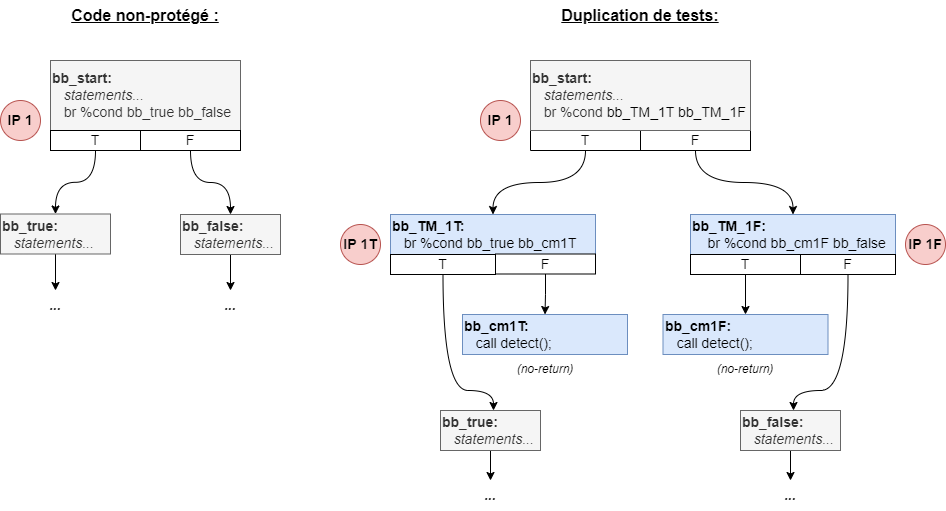

The diagram above was exported from draw.io. Its source (the exported page's mxGraphModel, read from the mxfile embedded in the PNG):
<mxGraphModel dx="2062" dy="1225" grid="1" gridSize="10" guides="1" tooltips="1" connect="1" arrows="1" fold="1" page="1" pageScale="1" pageWidth="1169" pageHeight="827" math="0" shadow="0">
  <root>
    <mxCell id="0" />
    <mxCell id="1" parent="0" />
    <mxCell id="3kN_YLUNFTvYHWGl1sU_-1" value="&lt;b&gt;bb_start:&lt;br&gt;&lt;/b&gt;&amp;nbsp; &amp;nbsp;&lt;i&gt;statements...&lt;/i&gt;&lt;br&gt;&amp;nbsp; &amp;nbsp;br %cond bb_true bb_false" style="rounded=0;whiteSpace=wrap;html=1;fontSize=14;align=left;fillColor=#f5f5f5;fontColor=#333333;strokeColor=#666666;" parent="1" vertex="1">
      <mxGeometry x="90" y="260" width="190" height="70" as="geometry" />
    </mxCell>
    <mxCell id="fBPYNS5tNRFxLvzhudh0-2" style="edgeStyle=orthogonalEdgeStyle;rounded=0;orthogonalLoop=1;jettySize=auto;html=1;entryX=0.5;entryY=0;entryDx=0;entryDy=0;fontSize=16;" parent="1" source="3kN_YLUNFTvYHWGl1sU_-2" target="3kN_YLUNFTvYHWGl1sU_-43" edge="1">
      <mxGeometry relative="1" as="geometry" />
    </mxCell>
    <mxCell id="3kN_YLUNFTvYHWGl1sU_-2" value="&lt;b&gt;bb_true:&lt;/b&gt;&lt;br&gt;&amp;nbsp; &lt;i&gt;&amp;nbsp;statements...&lt;/i&gt;" style="rounded=0;whiteSpace=wrap;html=1;fontSize=14;align=left;fillColor=#f5f5f5;fontColor=#333333;strokeColor=#666666;" parent="1" vertex="1">
      <mxGeometry x="40" y="413.5" width="110" height="40" as="geometry" />
    </mxCell>
    <mxCell id="3kN_YLUNFTvYHWGl1sU_-27" style="edgeStyle=orthogonalEdgeStyle;rounded=0;orthogonalLoop=1;jettySize=auto;html=1;fontSize=14;exitX=0.5;exitY=1;exitDx=0;exitDy=0;entryX=0.5;entryY=0;entryDx=0;entryDy=0;" parent="1" source="3kN_YLUNFTvYHWGl1sU_-3" target="3kN_YLUNFTvYHWGl1sU_-44" edge="1">
      <mxGeometry relative="1" as="geometry">
        <mxPoint x="270" y="500" as="targetPoint" />
      </mxGeometry>
    </mxCell>
    <mxCell id="3kN_YLUNFTvYHWGl1sU_-3" value="&lt;b&gt;bb_false:&lt;/b&gt;&lt;br&gt;&amp;nbsp; &lt;i&gt;&amp;nbsp;statements...&lt;/i&gt;" style="rounded=0;whiteSpace=wrap;html=1;fontSize=14;align=left;fillColor=#f5f5f5;fontColor=#333333;strokeColor=#666666;" parent="1" vertex="1">
      <mxGeometry x="220" y="414" width="100" height="40" as="geometry" />
    </mxCell>
    <mxCell id="3kN_YLUNFTvYHWGl1sU_-7" style="edgeStyle=orthogonalEdgeStyle;rounded=0;orthogonalLoop=1;jettySize=auto;html=1;fontSize=14;curved=1;" parent="1" source="3kN_YLUNFTvYHWGl1sU_-5" target="3kN_YLUNFTvYHWGl1sU_-2" edge="1">
      <mxGeometry relative="1" as="geometry" />
    </mxCell>
    <mxCell id="3kN_YLUNFTvYHWGl1sU_-5" value="T" style="rounded=0;whiteSpace=wrap;html=1;fontSize=14;" parent="1" vertex="1">
      <mxGeometry x="90" y="330" width="90" height="20" as="geometry" />
    </mxCell>
    <mxCell id="3kN_YLUNFTvYHWGl1sU_-8" style="edgeStyle=orthogonalEdgeStyle;rounded=0;orthogonalLoop=1;jettySize=auto;html=1;fontSize=14;curved=1;" parent="1" source="3kN_YLUNFTvYHWGl1sU_-6" target="3kN_YLUNFTvYHWGl1sU_-3" edge="1">
      <mxGeometry relative="1" as="geometry" />
    </mxCell>
    <mxCell id="3kN_YLUNFTvYHWGl1sU_-6" value="F" style="rounded=0;whiteSpace=wrap;html=1;fontSize=14;" parent="1" vertex="1">
      <mxGeometry x="180" y="330" width="100" height="20" as="geometry" />
    </mxCell>
    <mxCell id="3kN_YLUNFTvYHWGl1sU_-10" value="&lt;b&gt;bb_TM_1T:&lt;/b&gt;&lt;br&gt;&amp;nbsp; &amp;nbsp;br %cond bb_true bb_cm1T" style="rounded=0;whiteSpace=wrap;html=1;fontSize=14;align=left;fillColor=#dae8fc;strokeColor=#6c8ebf;" parent="1" vertex="1">
      <mxGeometry x="430" y="414" width="205" height="40" as="geometry" />
    </mxCell>
    <mxCell id="3kN_YLUNFTvYHWGl1sU_-11" value="&lt;b&gt;bb_TM_1F:&lt;/b&gt;&lt;br&gt;&amp;nbsp; &amp;nbsp; br %cond bb_cm1F bb_false" style="rounded=0;whiteSpace=wrap;html=1;fontSize=14;align=left;fillColor=#dae8fc;strokeColor=#6c8ebf;" parent="1" vertex="1">
      <mxGeometry x="730" y="414" width="205" height="40" as="geometry" />
    </mxCell>
    <mxCell id="3kN_YLUNFTvYHWGl1sU_-12" style="edgeStyle=orthogonalEdgeStyle;rounded=0;orthogonalLoop=1;jettySize=auto;html=1;fontSize=14;curved=1;" parent="1" source="3kN_YLUNFTvYHWGl1sU_-13" target="3kN_YLUNFTvYHWGl1sU_-10" edge="1">
      <mxGeometry relative="1" as="geometry" />
    </mxCell>
    <mxCell id="3kN_YLUNFTvYHWGl1sU_-13" value="T" style="rounded=0;whiteSpace=wrap;html=1;fontSize=14;direction=south;" parent="1" vertex="1">
      <mxGeometry x="570" y="330" width="110" height="20" as="geometry" />
    </mxCell>
    <mxCell id="3kN_YLUNFTvYHWGl1sU_-14" style="edgeStyle=orthogonalEdgeStyle;rounded=0;orthogonalLoop=1;jettySize=auto;html=1;fontSize=14;curved=1;" parent="1" source="3kN_YLUNFTvYHWGl1sU_-15" target="3kN_YLUNFTvYHWGl1sU_-11" edge="1">
      <mxGeometry relative="1" as="geometry" />
    </mxCell>
    <mxCell id="3kN_YLUNFTvYHWGl1sU_-15" value="F" style="rounded=0;whiteSpace=wrap;html=1;fontSize=14;" parent="1" vertex="1">
      <mxGeometry x="680" y="330" width="110" height="20" as="geometry" />
    </mxCell>
    <mxCell id="3kN_YLUNFTvYHWGl1sU_-20" value="&lt;b&gt;bb_cm1T:&lt;/b&gt;&lt;br&gt;&amp;nbsp; &amp;nbsp;call detect();" style="rounded=0;whiteSpace=wrap;html=1;fontSize=14;align=left;fillColor=#dae8fc;strokeColor=#6c8ebf;" parent="1" vertex="1">
      <mxGeometry x="502" y="514" width="165" height="40" as="geometry" />
    </mxCell>
    <mxCell id="nfR1dtp2olIhc-c5sx9T-8" style="edgeStyle=orthogonalEdgeStyle;curved=1;rounded=0;orthogonalLoop=1;jettySize=auto;html=1;" parent="1" source="3kN_YLUNFTvYHWGl1sU_-23" target="nfR1dtp2olIhc-c5sx9T-5" edge="1">
      <mxGeometry relative="1" as="geometry" />
    </mxCell>
    <mxCell id="3kN_YLUNFTvYHWGl1sU_-23" value="T" style="rounded=0;whiteSpace=wrap;html=1;fontSize=14;" parent="1" vertex="1">
      <mxGeometry x="730" y="454" width="110" height="20" as="geometry" />
    </mxCell>
    <mxCell id="nfR1dtp2olIhc-c5sx9T-13" style="edgeStyle=orthogonalEdgeStyle;curved=1;rounded=0;orthogonalLoop=1;jettySize=auto;html=1;" parent="1" source="3kN_YLUNFTvYHWGl1sU_-24" target="3kN_YLUNFTvYHWGl1sU_-35" edge="1">
      <mxGeometry relative="1" as="geometry">
        <Array as="points">
          <mxPoint x="888" y="590" />
          <mxPoint x="833" y="590" />
        </Array>
      </mxGeometry>
    </mxCell>
    <mxCell id="3kN_YLUNFTvYHWGl1sU_-24" value="F" style="rounded=0;whiteSpace=wrap;html=1;fontSize=14;" parent="1" vertex="1">
      <mxGeometry x="840" y="454" width="95" height="20" as="geometry" />
    </mxCell>
    <mxCell id="3kN_YLUNFTvYHWGl1sU_-25" value="(no-return)" style="text;html=1;strokeColor=none;fillColor=none;align=center;verticalAlign=middle;whiteSpace=wrap;rounded=0;fontSize=12;fontStyle=2" parent="1" vertex="1">
      <mxGeometry x="545" y="554" width="80" height="30" as="geometry" />
    </mxCell>
    <mxCell id="nfR1dtp2olIhc-c5sx9T-11" style="edgeStyle=orthogonalEdgeStyle;curved=1;rounded=0;orthogonalLoop=1;jettySize=auto;html=1;" parent="1" source="3kN_YLUNFTvYHWGl1sU_-29" target="3kN_YLUNFTvYHWGl1sU_-33" edge="1">
      <mxGeometry relative="1" as="geometry">
        <Array as="points">
          <mxPoint x="483" y="590" />
          <mxPoint x="533" y="590" />
        </Array>
      </mxGeometry>
    </mxCell>
    <mxCell id="3kN_YLUNFTvYHWGl1sU_-29" value="T" style="rounded=0;whiteSpace=wrap;html=1;fontSize=14;" parent="1" vertex="1">
      <mxGeometry x="430" y="454" width="105" height="20" as="geometry" />
    </mxCell>
    <mxCell id="nfR1dtp2olIhc-c5sx9T-6" style="edgeStyle=orthogonalEdgeStyle;curved=1;rounded=0;orthogonalLoop=1;jettySize=auto;html=1;" parent="1" source="3kN_YLUNFTvYHWGl1sU_-30" target="3kN_YLUNFTvYHWGl1sU_-20" edge="1">
      <mxGeometry relative="1" as="geometry" />
    </mxCell>
    <mxCell id="3kN_YLUNFTvYHWGl1sU_-30" value="F" style="rounded=0;whiteSpace=wrap;html=1;fontSize=14;" parent="1" vertex="1">
      <mxGeometry x="535" y="453.5" width="100" height="20" as="geometry" />
    </mxCell>
    <mxCell id="3kN_YLUNFTvYHWGl1sU_-32" style="edgeStyle=orthogonalEdgeStyle;rounded=0;orthogonalLoop=1;jettySize=auto;html=1;fontSize=14;entryX=0.5;entryY=0;entryDx=0;entryDy=0;" parent="1" source="3kN_YLUNFTvYHWGl1sU_-33" target="3kN_YLUNFTvYHWGl1sU_-45" edge="1">
      <mxGeometry relative="1" as="geometry">
        <mxPoint x="530" y="690" as="targetPoint" />
      </mxGeometry>
    </mxCell>
    <mxCell id="3kN_YLUNFTvYHWGl1sU_-33" value="&lt;b&gt;bb_true:&lt;/b&gt;&lt;br&gt;&amp;nbsp; &lt;i&gt;&amp;nbsp;statements...&lt;/i&gt;" style="rounded=0;whiteSpace=wrap;html=1;fontSize=14;align=left;fillColor=#f5f5f5;fontColor=#333333;strokeColor=#666666;" parent="1" vertex="1">
      <mxGeometry x="480" y="610" width="100" height="40" as="geometry" />
    </mxCell>
    <mxCell id="fBPYNS5tNRFxLvzhudh0-7" style="edgeStyle=orthogonalEdgeStyle;rounded=0;orthogonalLoop=1;jettySize=auto;html=1;entryX=0.5;entryY=0;entryDx=0;entryDy=0;fontSize=16;" parent="1" source="3kN_YLUNFTvYHWGl1sU_-35" target="3kN_YLUNFTvYHWGl1sU_-46" edge="1">
      <mxGeometry relative="1" as="geometry" />
    </mxCell>
    <mxCell id="3kN_YLUNFTvYHWGl1sU_-35" value="&lt;b&gt;bb_false:&lt;/b&gt;&lt;br&gt;&amp;nbsp; &lt;i&gt;&amp;nbsp;statements...&lt;/i&gt;" style="rounded=0;whiteSpace=wrap;html=1;fontSize=14;align=left;fillColor=#f5f5f5;fontColor=#333333;strokeColor=#666666;" parent="1" vertex="1">
      <mxGeometry x="780" y="610" width="100" height="40" as="geometry" />
    </mxCell>
    <mxCell id="3kN_YLUNFTvYHWGl1sU_-42" value="&lt;b&gt;bb_start:&lt;br&gt;&lt;/b&gt;&amp;nbsp; &amp;nbsp;&lt;i&gt;statements...&lt;/i&gt;&lt;br&gt;&amp;nbsp; &amp;nbsp;br %cond&amp;nbsp;&lt;span style=&quot;color: rgb(0 , 0 , 0)&quot;&gt;bb_TM_1T&amp;nbsp;&lt;/span&gt;&lt;span style=&quot;color: rgb(0 , 0 , 0)&quot;&gt;bb_TM_1F&lt;/span&gt;" style="rounded=0;whiteSpace=wrap;html=1;fontSize=14;align=left;fillColor=#f5f5f5;fontColor=#333333;strokeColor=#666666;" parent="1" vertex="1">
      <mxGeometry x="570" y="260" width="220" height="70" as="geometry" />
    </mxCell>
    <mxCell id="3kN_YLUNFTvYHWGl1sU_-43" value="..." style="text;html=1;strokeColor=none;fillColor=none;align=center;verticalAlign=middle;whiteSpace=wrap;rounded=0;fontSize=14;fontStyle=3" parent="1" vertex="1">
      <mxGeometry x="55" y="490" width="80" height="30" as="geometry" />
    </mxCell>
    <mxCell id="3kN_YLUNFTvYHWGl1sU_-44" value="..." style="text;html=1;strokeColor=none;fillColor=none;align=center;verticalAlign=middle;whiteSpace=wrap;rounded=0;fontSize=14;fontStyle=3" parent="1" vertex="1">
      <mxGeometry x="230" y="490" width="80" height="30" as="geometry" />
    </mxCell>
    <mxCell id="3kN_YLUNFTvYHWGl1sU_-45" value="..." style="text;html=1;strokeColor=none;fillColor=none;align=center;verticalAlign=middle;whiteSpace=wrap;rounded=0;fontSize=14;fontStyle=3" parent="1" vertex="1">
      <mxGeometry x="490" y="680" width="80" height="30" as="geometry" />
    </mxCell>
    <mxCell id="3kN_YLUNFTvYHWGl1sU_-46" value="..." style="text;html=1;strokeColor=none;fillColor=none;align=center;verticalAlign=middle;whiteSpace=wrap;rounded=0;fontSize=14;fontStyle=3" parent="1" vertex="1">
      <mxGeometry x="790" y="680" width="80" height="30" as="geometry" />
    </mxCell>
    <mxCell id="3kN_YLUNFTvYHWGl1sU_-47" value="Code non-protégé :" style="text;html=1;strokeColor=none;fillColor=none;align=center;verticalAlign=middle;whiteSpace=wrap;rounded=0;fontSize=16;fontStyle=5" parent="1" vertex="1">
      <mxGeometry x="105" y="200" width="160" height="30" as="geometry" />
    </mxCell>
    <mxCell id="3kN_YLUNFTvYHWGl1sU_-48" value="Duplication de tests:" style="text;html=1;strokeColor=none;fillColor=none;align=center;verticalAlign=middle;whiteSpace=wrap;rounded=0;fontSize=16;fontStyle=5" parent="1" vertex="1">
      <mxGeometry x="600" y="200" width="160" height="30" as="geometry" />
    </mxCell>
    <mxCell id="nfR1dtp2olIhc-c5sx9T-1" value="&lt;span style=&quot;font-weight: 700 ; font-size: 14px&quot;&gt;IP 1&lt;/span&gt;" style="ellipse;whiteSpace=wrap;html=1;aspect=fixed;fontSize=14;fillColor=#f8cecc;strokeColor=#b85450;" parent="1" vertex="1">
      <mxGeometry x="40" y="300" width="40" height="40" as="geometry" />
    </mxCell>
    <mxCell id="nfR1dtp2olIhc-c5sx9T-2" value="&lt;span style=&quot;font-weight: 700 ; font-size: 14px&quot;&gt;IP 1&lt;/span&gt;" style="ellipse;whiteSpace=wrap;html=1;aspect=fixed;fontSize=14;fillColor=#f8cecc;strokeColor=#b85450;" parent="1" vertex="1">
      <mxGeometry x="520" y="300" width="40" height="40" as="geometry" />
    </mxCell>
    <mxCell id="nfR1dtp2olIhc-c5sx9T-3" value="&lt;span style=&quot;font-weight: 700 ; font-size: 14px&quot;&gt;IP 1T&lt;/span&gt;" style="ellipse;whiteSpace=wrap;html=1;aspect=fixed;fontSize=14;fillColor=#f8cecc;strokeColor=#b85450;" parent="1" vertex="1">
      <mxGeometry x="380" y="424" width="40" height="40" as="geometry" />
    </mxCell>
    <mxCell id="nfR1dtp2olIhc-c5sx9T-4" value="&lt;span style=&quot;font-weight: 700 ; font-size: 14px&quot;&gt;IP 1F&lt;/span&gt;" style="ellipse;whiteSpace=wrap;html=1;aspect=fixed;fontSize=14;fillColor=#f8cecc;strokeColor=#b85450;" parent="1" vertex="1">
      <mxGeometry x="945" y="424" width="40" height="40" as="geometry" />
    </mxCell>
    <mxCell id="nfR1dtp2olIhc-c5sx9T-5" value="&lt;b&gt;bb_cm1F:&lt;/b&gt;&lt;br&gt;&amp;nbsp; &amp;nbsp;call detect();" style="rounded=0;whiteSpace=wrap;html=1;fontSize=14;align=left;fillColor=#dae8fc;strokeColor=#6c8ebf;" parent="1" vertex="1">
      <mxGeometry x="702.5" y="514" width="165" height="40" as="geometry" />
    </mxCell>
    <mxCell id="nfR1dtp2olIhc-c5sx9T-9" value="(no-return)" style="text;html=1;strokeColor=none;fillColor=none;align=center;verticalAlign=middle;whiteSpace=wrap;rounded=0;fontSize=12;fontStyle=2" parent="1" vertex="1">
      <mxGeometry x="745" y="554" width="80" height="30" as="geometry" />
    </mxCell>
  </root>
</mxGraphModel>